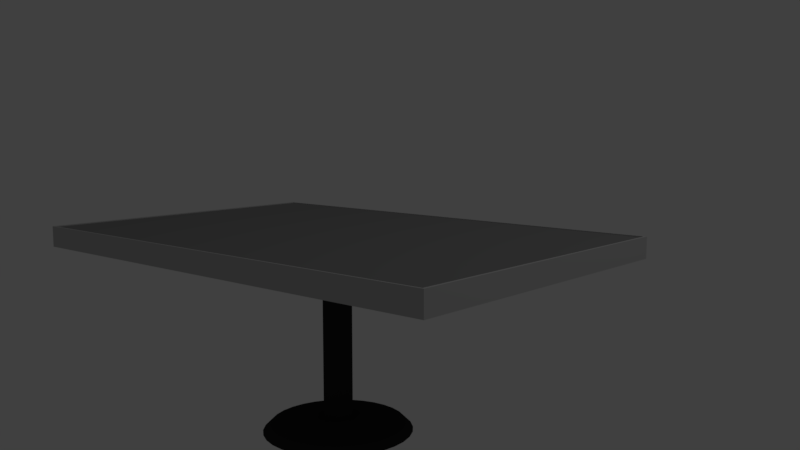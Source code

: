 # Source: BOOTH_TABLE.blend  (saved by Blender 2.78.0; exported with 4.5.12 LTS)
import bpy
from mathutils import Matrix  # noqa: F401  (used for matrix-valued properties, if any)

bpy.ops.wm.read_factory_settings(use_empty=True)
scene = bpy.context.scene
scene.name = 'Scene'

# ---- collections
col_collection_1 = bpy.data.collections.new('Collection 1'); scene.collection.children.link(col_collection_1)

# ---- materials (node trees are filled in below, after node groups)
mat_leg = bpy.data.materials.new('LEG')
mat_leg.alpha_threshold = 0.0
mat_leg.use_transparent_shadow = False
mat_leg.diffuse_color = (0.0291, 0.0291, 0.0291, 1.0)
mat_leg.specular_color = (0.02956, 0.02956, 0.02956)
mat_leg.roughness = 0.5
mat_leg.specular_intensity = 0.199
mat_rim = bpy.data.materials.new('RIM')
mat_rim.alpha_threshold = 0.0
mat_rim.use_transparent_shadow = False
mat_rim.diffuse_color = (0.5173, 0.5173, 0.5173, 1.0)
mat_rim.specular_color = (0.5149, 0.5149, 0.5149)
mat_rim.roughness = 0.5
mat_rim.specular_intensity = 1.0
mat_rim.line_color = (0.0, 0.0, 0.0, 1.0)
mat_top = bpy.data.materials.new('TOP')
mat_top.alpha_threshold = 0.0
mat_top.use_transparent_shadow = False
mat_top.diffuse_color = (0.2266, 0.2266, 0.2266, 1.0)
mat_top.specular_color = (0.227, 0.227, 0.227)
mat_top.roughness = 0.5
mat_top.specular_intensity = 1.0

# ---- material node trees

# ---- world
world_world = bpy.data.worlds.new('World'); scene.world = world_world
world_world.color = (0.05088, 0.05088, 0.05088)
world_world.use_sun_shadow = False
world_world.sun_shadow_jitter_overblur = 0.0
world_world.cycles.sampling_method = 'MANUAL'

# ---- cameras
cam_camera = bpy.data.cameras.new('Camera')
cam_camera.clip_end = 100.0
cam_camera.lens = 35.0
cam_camera.sensor_width = 32.0
cam_camera.sensor_height = 18.0
cam_camera.ortho_scale = 7.314
cam_camera.dof.focus_distance = 0.0
cam_camera.dof.aperture_fstop = 128.0

# ---- lights
light_lamp = bpy.data.lights.new('Lamp', 'POINT')
light_lamp.transmission_factor = 0.0
light_lamp.cutoff_distance = 30.0
light_lamp.energy = 100.0
light_lamp.shadow_buffer_clip_start = 1.001
light_lamp.shadow_soft_size = 0.1
light_lamp.shadow_maximum_resolution = 0.006
light_lamp.use_absolute_resolution = True

# ---- meshes
me_cylinder = bpy.data.meshes.new('Cylinder')
me_cylinder.from_pydata([(-1.832e-08, 1.342, -14.42), (-1.832e-08, 1.342, 0.8421), (0.2618, 1.316, -14.42), (0.2618, 1.316, 0.8421), (0.5136, 1.24, -14.42), (0.5136, 1.24, 0.8421), (0.7457, 1.116, -14.42), (0.7457, 1.116, 0.8421), (0.949, 0.949, -14.42), (0.949, 0.949, 0.8421), (1.116, 0.7457, -14.42), (1.116, 0.7457, 0.8421), (1.24, 0.5136, -14.42), (1.24, 0.5136, 0.8421), (1.316, 0.2618, -14.42), (1.316, 0.2618, 0.8421), (1.342, -7.651e-09, -14.42), (1.342, -7.651e-09, 0.8421), (1.316, -0.2618, -14.42), (1.316, -0.2618, 0.8421), (1.24, -0.5136, -14.42), (1.24, -0.5136, 0.8421), (1.116, -0.7457, -14.42), (1.116, -0.7457, 0.8421), (0.949, -0.949, -14.42), (0.949, -0.949, 0.8421), (0.7457, -1.116, -14.42), (0.7457, -1.116, 0.8421), (0.5136, -1.24, -14.42), (0.5136, -1.24, 0.8421), (0.2618, -1.316, -14.42), (0.2618, -1.316, 0.8421), (-4.557e-07, -1.342, -14.42), (-4.557e-07, -1.342, 0.8421), (-0.2618, -1.316, -14.42), (-0.2618, -1.316, 0.8421), (-0.5136, -1.24, -14.42), (-0.5136, -1.24, 0.8421), (-0.7457, -1.116, -14.42), (-0.7457, -1.116, 0.8421), (-0.949, -0.949, -14.42), (-0.949, -0.949, 0.8421), (-1.116, -0.7457, -14.42), (-1.116, -0.7457, 0.8421), (-1.24, -0.5136, -14.42), (-1.24, -0.5136, 0.8421), (-1.316, -0.2618, -14.42), (-1.316, -0.2618, 0.8421), (-1.342, 1.187e-06, -14.42), (-1.342, 1.187e-06, 0.8421), (-1.316, 0.2618, -14.42), (-1.316, 0.2618, 0.8421), (-1.24, 0.5136, -14.42), (-1.24, 0.5136, 0.8421), (-1.116, 0.7457, -14.42), (-1.116, 0.7457, 0.8421), (-0.949, 0.949, -14.42), (-0.949, 0.949, 0.8421), (-0.7457, 1.116, -14.42), (-0.7457, 1.116, 0.8421), (-0.5136, 1.24, -14.42), (-0.5136, 1.24, 0.8421), (-0.2618, 1.316, -14.42), (-0.2618, 1.316, 0.8421), (-1.588e-07, 3.337, -14.44), (0.6509, 3.272, -14.44), (1.277, 3.083, -14.44), (1.854, 2.774, -14.44), (2.359, 2.359, -14.44), (2.774, 1.854, -14.44), (3.083, 1.277, -14.44), (3.272, 0.6509, -14.44), (3.337, -4.785e-07, -14.44), (3.272, -0.6509, -14.44), (3.083, -1.277, -14.44), (2.774, -1.854, -14.44), (2.359, -2.359, -14.44), (1.854, -2.774, -14.44), (1.277, -3.083, -14.44), (0.6509, -3.272, -14.44), (-1.246e-06, -3.337, -14.44), (-0.6509, -3.272, -14.44), (-1.277, -3.083, -14.44), (-1.854, -2.774, -14.44), (-2.359, -2.359, -14.44), (-2.774, -1.854, -14.44), (-3.083, -1.277, -14.44), (-3.272, -0.6509, -14.44), (-3.337, 2.491e-06, -14.44), (-3.272, 0.6509, -14.44), (-3.083, 1.277, -14.44), (-2.774, 1.854, -14.44), (-2.359, 2.359, -14.44), (-1.854, 2.774, -14.44), (-1.277, 3.083, -14.44), (-0.6509, 3.272, -14.44), (-1.35e-07, 4.907, -14.65), (0.9574, 4.813, -14.65), (1.878, 4.534, -14.65), (2.726, 4.08, -14.65), (3.47, 3.47, -14.65), (4.08, 2.726, -14.65), (4.534, 1.878, -14.65), (4.813, 0.9574, -14.65), (4.907, -8.557e-07, -14.65), (4.813, -0.9574, -14.65), (4.534, -1.878, -14.65), (4.08, -2.726, -14.65), (3.47, -3.47, -14.65), (2.726, -4.08, -14.65), (1.878, -4.534, -14.65), (0.9574, -4.813, -14.65), (-1.734e-06, -4.907, -14.65), (-0.9574, -4.813, -14.65), (-1.878, -4.534, -14.65), (-2.726, -4.08, -14.65), (-3.47, -3.47, -14.65), (-4.08, -2.726, -14.65), (-4.534, -1.878, -14.65), (-4.813, -0.9574, -14.65), (-4.907, 3.512e-06, -14.65), (-4.813, 0.9574, -14.65), (-4.534, 1.878, -14.65), (-4.08, 2.726, -14.65), (-3.47, 3.47, -14.65), (-2.726, 4.08, -14.65), (-1.878, 4.534, -14.65), (-0.9573, 4.813, -14.65), (-1.91e-07, 6.323, -15.1), (1.233, 6.201, -15.1), (2.42, 5.841, -15.1), (3.513, 5.257, -15.1), (4.471, 4.471, -15.1), (5.257, 3.513, -15.1), (5.841, 2.42, -15.1), (6.201, 1.233, -15.1), (6.323, -1.205e-06, -15.1), (6.201, -1.233, -15.1), (5.841, -2.42, -15.1), (5.257, -3.513, -15.1), (4.471, -4.471, -15.1), (3.513, -5.257, -15.1), (2.42, -5.841, -15.1), (1.233, -6.201, -15.1), (-2.251e-06, -6.323, -15.1), (-1.233, -6.201, -15.1), (-2.42, -5.841, -15.1), (-3.513, -5.257, -15.1), (-4.471, -4.471, -15.1), (-5.257, -3.513, -15.1), (-5.841, -2.42, -15.1), (-6.201, -1.233, -15.1), (-6.323, 4.423e-06, -15.1), (-6.201, 1.233, -15.1), (-5.841, 2.42, -15.1), (-5.257, 3.513, -15.1), (-4.471, 4.471, -15.1), (-3.513, 5.257, -15.1), (-2.42, 5.841, -15.1), (-1.233, 6.201, -15.1), (-3.714e-07, 6.974, -15.74), (1.36, 6.84, -15.74), (2.669, 6.443, -15.74), (3.874, 5.798, -15.74), (4.931, 4.931, -15.74), (5.798, 3.874, -15.74), (6.443, 2.669, -15.74), (6.84, 1.36, -15.74), (6.974, -1.358e-06, -15.74), (6.84, -1.36, -15.74), (6.443, -2.669, -15.74), (5.798, -3.874, -15.74), (4.931, -4.931, -15.74), (3.874, -5.798, -15.74), (2.669, -6.443, -15.74), (1.36, -6.84, -15.74), (-2.644e-06, -6.974, -15.74), (-1.36, -6.84, -15.74), (-2.669, -6.443, -15.74), (-3.874, -5.798, -15.74), (-4.931, -4.931, -15.74), (-5.798, -3.874, -15.74), (-6.443, -2.669, -15.74), (-6.84, -1.36, -15.74), (-6.974, 4.849e-06, -15.74), (-6.84, 1.36, -15.74), (-6.443, 2.669, -15.74), (-5.798, 3.874, -15.74), (-4.931, 4.931, -15.74), (-3.874, 5.798, -15.74), (-2.669, 6.443, -15.74), (-1.36, 6.84, -15.74)], [], [(0, 1, 3, 2), (2, 3, 5, 4), (4, 5, 7, 6), (6, 7, 9, 8), (8, 9, 11, 10), (10, 11, 13, 12), (12, 13, 15, 14), (14, 15, 17, 16), (16, 17, 19, 18), (18, 19, 21, 20), (20, 21, 23, 22), (22, 23, 25, 24), (24, 25, 27, 26), (26, 27, 29, 28), (28, 29, 31, 30), (30, 31, 33, 32), (32, 33, 35, 34), (34, 35, 37, 36), (36, 37, 39, 38), (38, 39, 41, 40), (40, 41, 43, 42), (42, 43, 45, 44), (44, 45, 47, 46), (46, 47, 49, 48), (48, 49, 51, 50), (50, 51, 53, 52), (52, 53, 55, 54), (54, 55, 57, 56), (56, 57, 59, 58), (58, 59, 61, 60), (3, 1, 63, 61, 59, 57, 55, 53, 51, 49, 47, 45, 43, 41, 39, 37, 35, 33, 31, 29, 27, 25, 23, 21, 19, 17, 15, 13, 11, 9, 7, 5), (60, 61, 63, 62), (62, 63, 1, 0), (10, 12, 70, 69), (64, 65, 97, 96), (28, 30, 79, 78), (46, 48, 88, 87), (2, 4, 66, 65), (20, 22, 75, 74), (38, 40, 84, 83), (56, 58, 93, 92), (12, 14, 71, 70), (30, 32, 80, 79), (48, 50, 89, 88), (4, 6, 67, 66), (22, 24, 76, 75), (40, 42, 85, 84), (58, 60, 94, 93), (14, 16, 72, 71), (32, 34, 81, 80), (50, 52, 90, 89), (6, 8, 68, 67), (24, 26, 77, 76), (42, 44, 86, 85), (60, 62, 95, 94), (16, 18, 73, 72), (34, 36, 82, 81), (52, 54, 91, 90), (8, 10, 69, 68), (26, 28, 78, 77), (44, 46, 87, 86), (0, 2, 65, 64), (62, 0, 64, 95), (18, 20, 74, 73), (36, 38, 83, 82), (54, 56, 92, 91), (99, 100, 132, 131), (91, 92, 124, 123), (78, 79, 111, 110), (65, 66, 98, 97), (92, 93, 125, 124), (79, 80, 112, 111), (66, 67, 99, 98), (93, 94, 126, 125), (80, 81, 113, 112), (67, 68, 100, 99), (94, 95, 127, 126), (81, 82, 114, 113), (68, 69, 101, 100), (95, 64, 96, 127), (82, 83, 115, 114), (69, 70, 102, 101), (83, 84, 116, 115), (70, 71, 103, 102), (84, 85, 117, 116), (71, 72, 104, 103), (85, 86, 118, 117), (72, 73, 105, 104), (86, 87, 119, 118), (73, 74, 106, 105), (87, 88, 120, 119), (74, 75, 107, 106), (88, 89, 121, 120), (75, 76, 108, 107), (89, 90, 122, 121), (76, 77, 109, 108), (90, 91, 123, 122), (77, 78, 110, 109), (134, 135, 167, 166), (126, 127, 159, 158), (113, 114, 146, 145), (100, 101, 133, 132), (127, 96, 128, 159), (114, 115, 147, 146), (101, 102, 134, 133), (115, 116, 148, 147), (102, 103, 135, 134), (116, 117, 149, 148), (103, 104, 136, 135), (117, 118, 150, 149), (104, 105, 137, 136), (118, 119, 151, 150), (105, 106, 138, 137), (119, 120, 152, 151), (106, 107, 139, 138), (120, 121, 153, 152), (107, 108, 140, 139), (121, 122, 154, 153), (108, 109, 141, 140), (122, 123, 155, 154), (109, 110, 142, 141), (96, 97, 129, 128), (123, 124, 156, 155), (110, 111, 143, 142), (97, 98, 130, 129), (124, 125, 157, 156), (111, 112, 144, 143), (98, 99, 131, 130), (125, 126, 158, 157), (112, 113, 145, 144), (160, 161, 162, 163, 164, 165, 166, 167, 168, 169, 170, 171, 172, 173, 174, 175, 176, 177, 178, 179, 180, 181, 182, 183, 184, 185, 186, 187, 188, 189, 190, 191), (148, 149, 181, 180), (135, 136, 168, 167), (149, 150, 182, 181), (136, 137, 169, 168), (150, 151, 183, 182), (137, 138, 170, 169), (151, 152, 184, 183), (138, 139, 171, 170), (152, 153, 185, 184), (139, 140, 172, 171), (153, 154, 186, 185), (140, 141, 173, 172), (154, 155, 187, 186), (141, 142, 174, 173), (128, 129, 161, 160), (155, 156, 188, 187), (142, 143, 175, 174), (129, 130, 162, 161), (156, 157, 189, 188), (143, 144, 176, 175), (130, 131, 163, 162), (157, 158, 190, 189), (144, 145, 177, 176), (131, 132, 164, 163), (158, 159, 191, 190), (145, 146, 178, 177), (132, 133, 165, 164), (159, 128, 160, 191), (146, 147, 179, 178), (133, 134, 166, 165), (147, 148, 180, 179)])
me_cylinder.materials.append(mat_leg)
me_cylinder.use_remesh_preserve_volume = False
me_cylinder.use_remesh_preserve_attributes = False
me_cylinder.use_mirror_vertex_groups = False
me_cylinder.update()
me_cube = bpy.data.meshes.new('Cube')
me_cube.from_pydata([(1.5, 1.0, 0.1933), (1.5, -1.0, 0.1933), (-1.5, -1.0, 0.1933), (-1.5, 1.0, 0.1933), (1.5, 1.0, 0.3221), (1.5, -1.0, 0.3221), (-1.5, -1.0, 0.3221), (-1.5, 1.0, 0.3221), (1.485, 0.9899, 0.3221), (1.485, -0.9899, 0.3221), (-1.485, 0.9899, 0.3221), (-1.485, -0.9899, 0.3221), (1.485, 0.9899, 0.3167), (1.485, -0.9899, 0.3167), (-1.485, 0.9899, 0.3167), (-1.485, -0.9899, 0.3167)], [], [(0, 1, 2, 3), (6, 5, 9, 11), (0, 4, 5, 1), (1, 5, 6, 2), (2, 6, 7, 3), (4, 0, 3, 7), (11, 9, 13, 15), (5, 4, 8, 9), (7, 6, 11, 10), (4, 7, 10, 8), (12, 14, 15, 13), (9, 8, 12, 13), (10, 11, 15, 14), (8, 10, 14, 12)])
me_cube.polygons.foreach_set('material_index', [0, 0, 0, 0, 0, 0, 0, 0, 0, 0, 1, 0, 0, 0])
me_cube.materials.append(mat_rim)
me_cube.materials.append(mat_top)
me_cube.use_remesh_preserve_volume = False
me_cube.use_remesh_preserve_attributes = False
me_cube.use_mirror_vertex_groups = False
me_cube.update()

# ---- objects
ob_cylinder = bpy.data.objects.new('Cylinder', me_cylinder)
ob_cube = bpy.data.objects.new('Cube', me_cube)
ob_lamp = bpy.data.objects.new('Lamp', light_lamp)
ob_camera = bpy.data.objects.new('Camera', cam_camera)

# ---- transforms, parenting, visibility, modifiers, constraints
ob_cylinder.location = (0.0, 0.0, 0.1378)
ob_cylinder.scale = (0.0659, 0.0659, 0.0659)
ob_cylinder.lineart.crease_threshold = 0.0
ob_cube.location = (0.0, 0.0, 0.0)
ob_cube.lock_rotations_4d = False
ob_cube.empty_display_type = 'ARROWS'
ob_cube.lineart.crease_threshold = 0.0
ob_lamp.location = (4.076, 1.005, 5.904)
ob_lamp.rotation_euler = (0.6503, 0.05522, 1.866)
ob_lamp.lock_rotations_4d = False
ob_lamp.empty_display_type = 'ARROWS'
ob_lamp.color = (0.0, 0.0, 0.0, 0.0)
ob_lamp.lineart.crease_threshold = 0.0
ob_camera.location = (3.688, -3.656, 1.014)
ob_camera.rotation_euler = (1.445, 6.989e-08, 0.7169)
ob_camera.lock_rotations_4d = False
ob_camera.empty_display_type = 'ARROWS'
ob_camera.color = (0.0, 0.0, 0.0, 0.0)
ob_camera.display_type = 'WIRE'
ob_camera.lineart.crease_threshold = 0.0

# ---- collection membership
col_collection_1.objects.link(ob_cylinder)
col_collection_1.objects.link(ob_cube)
col_collection_1.objects.link(ob_lamp)
col_collection_1.objects.link(ob_camera)

# ---- scene / render settings (as saved in the file)
scene.camera = ob_camera
scene.frame_start = 1; scene.frame_end = 250; scene.frame_set(1)
scene.render.engine = 'BLENDER_EEVEE_NEXT'
scene.render.resolution_percentage = 50
scene.render.dither_intensity = 0.0
scene.cycles.use_denoising = False
scene.cycles.samples = 128
scene.cycles.sampling_pattern = 'TABULATED_SOBOL'
scene.cycles.light_sampling_threshold = 0.0
scene.cycles.use_adaptive_sampling = False
scene.cycles.use_light_tree = False
scene.cycles.blur_glossy = 0.0
scene.cycles.sample_clamp_indirect = 0.0
scene.view_settings.view_transform = 'Standard'
bpy.context.view_layer.update()
